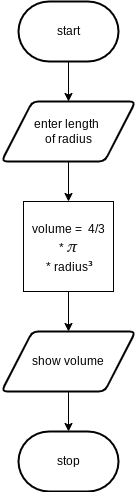

The diagram above was exported from draw.io. Its source (the exported page's mxGraphModel, read from the mxfile embedded in the PNG):
<mxGraphModel dx="1074" dy="741" grid="1" gridSize="10" guides="1" tooltips="1" connect="1" arrows="1" fold="1" page="1" pageScale="1" pageWidth="827" pageHeight="1169" math="0" shadow="0">
  <root>
    <mxCell id="0" />
    <mxCell id="1" parent="0" />
    <mxCell id="11" style="edgeStyle=none;html=1;fontSize=16;" edge="1" parent="1" source="2" target="3">
      <mxGeometry relative="1" as="geometry" />
    </mxCell>
    <mxCell id="2" value="start" style="strokeWidth=2;html=1;shape=mxgraph.flowchart.terminator;whiteSpace=wrap;" vertex="1" parent="1">
      <mxGeometry x="364" y="20" width="100" height="60" as="geometry" />
    </mxCell>
    <mxCell id="12" style="edgeStyle=none;html=1;fontSize=16;" edge="1" parent="1" source="3" target="8">
      <mxGeometry relative="1" as="geometry" />
    </mxCell>
    <mxCell id="3" value="enter length &lt;br&gt;of radius" style="shape=parallelogram;html=1;strokeWidth=2;perimeter=parallelogramPerimeter;whiteSpace=wrap;rounded=1;arcSize=12;size=0.23;" vertex="1" parent="1">
      <mxGeometry x="347" y="120" width="134" height="60" as="geometry" />
    </mxCell>
    <mxCell id="13" style="edgeStyle=none;html=1;entryX=0.5;entryY=0;entryDx=0;entryDy=0;fontSize=16;" edge="1" parent="1" source="8" target="9">
      <mxGeometry relative="1" as="geometry" />
    </mxCell>
    <mxCell id="8" value="&lt;span style=&quot;font-size: 12px&quot;&gt;volume =&amp;nbsp; 4/3 *&amp;nbsp;&lt;/span&gt;&lt;span style=&quot;font-size: 12px ; color: rgb(26 , 26 , 26) ; font-family: &amp;#34;georgia&amp;#34; , serif ; font-style: italic&quot;&gt;&lt;font style=&quot;font-size: 16px&quot;&gt;π&lt;/font&gt;&lt;/span&gt;&lt;br style=&quot;font-size: 12px&quot;&gt;&lt;span style=&quot;font-size: 12px&quot;&gt;&amp;nbsp;* radius&lt;/span&gt;&lt;b style=&quot;color: rgb(32 , 33 , 36) ; font-family: &amp;#34;arial&amp;#34; , sans-serif ; font-size: 14px ; text-align: left ; background-color: rgb(255 , 255 , 255)&quot;&gt;³&lt;/b&gt;" style="whiteSpace=wrap;html=1;aspect=fixed;fontSize=16;" vertex="1" parent="1">
      <mxGeometry x="369" y="220" width="90" height="90" as="geometry" />
    </mxCell>
    <mxCell id="15" style="edgeStyle=none;html=1;fontSize=16;" edge="1" parent="1" source="9" target="10">
      <mxGeometry relative="1" as="geometry" />
    </mxCell>
    <mxCell id="9" value="show volume" style="shape=parallelogram;html=1;strokeWidth=2;perimeter=parallelogramPerimeter;whiteSpace=wrap;rounded=1;arcSize=12;size=0.23;" vertex="1" parent="1">
      <mxGeometry x="347" y="350" width="134" height="60" as="geometry" />
    </mxCell>
    <mxCell id="10" value="stop" style="strokeWidth=2;html=1;shape=mxgraph.flowchart.terminator;whiteSpace=wrap;" vertex="1" parent="1">
      <mxGeometry x="364" y="450" width="100" height="60" as="geometry" />
    </mxCell>
  </root>
</mxGraphModel>